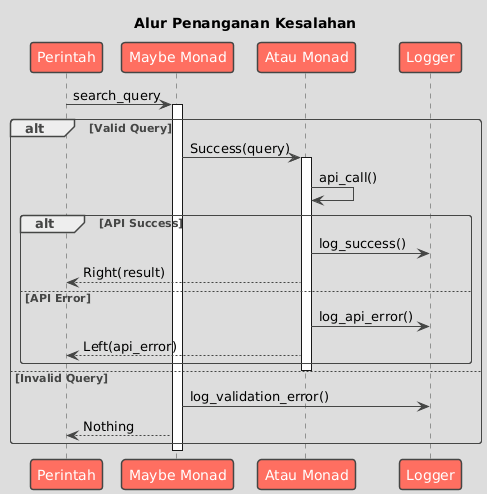

The diagram above was rendered by PlantUML. Its source (embedded in the PNG):
@startuml

skinparam BackgroundColor DDDDDD
skinparam shadowing false
skinparam RoundCorner 7
skinparam ArrowColor 454645
skinparam FontColor 454645
skinparam SequenceLifeLineBorderColor 454645
skinparam SequenceGroupHeaderFontColor 454645
skinparam SequenceGroupFontColor 454645
skinparam SequenceGroupBorderColor 454645
skinparam SequenceGroupBorderThickness 1

skinparam sequenceDivider {
    BorderColor 454645
    BorderThickness 1
    FontColor 454645
}

skinparam participant {
    BackgroundColor FF6F61
    BorderColor 454645
    FontColor White
    BorderThickness 1.5
}

skinparam database {
    BackgroundColor 98DDDE
    BorderColor 454645
    FontColor 454645
}

skinparam entity {
    BackgroundColor FFDA29
    BorderColor 454645
    FontColor 454645
}

skinparam note {
    BackgroundColor LightGreen
    BorderColor 454645
    FontColor 454645
    BorderThickness 1
}

skinparam actor {
    BackgroundColor 454645
    BorderColor 454645
    FontColor 454645
}

skinparam boundary {
    BackgroundColor FFDA29
    BorderColor 454645
    FontColor 454645
}

skinparam control {
    BackgroundColor FFDA29
    BorderColor 454645
    FontColor 454645
}

skinparam collections {
    BackgroundColor FF6F61
    BorderColor 454645
    FontColor 454645
    BorderThickness 1.5
}

skinparam queue {
    BackgroundColor FF6F61
    BorderColor 454645
    FontColor FFF
    BorderThickness 1.5
}

title Alur Penanganan Kesalahan
participant "Perintah" as C
participant "Maybe Monad" as M
participant "Atau Monad" as E
participant "Logger" as L

C -> M: search_query
activate M

alt Valid Query
  M -> E: Success(query)
  activate E
  E -> E: api_call()

  alt API Success
    E -> L: log_success()
    E --> C: Right(result)
  else API Error
    E -> L: log_api_error()
    E --> C: Left(api_error)
  end
  deactivate E

else Invalid Query
  M -> L: log_validation_error()
  M --> C: Nothing
end

deactivate M

@enduml